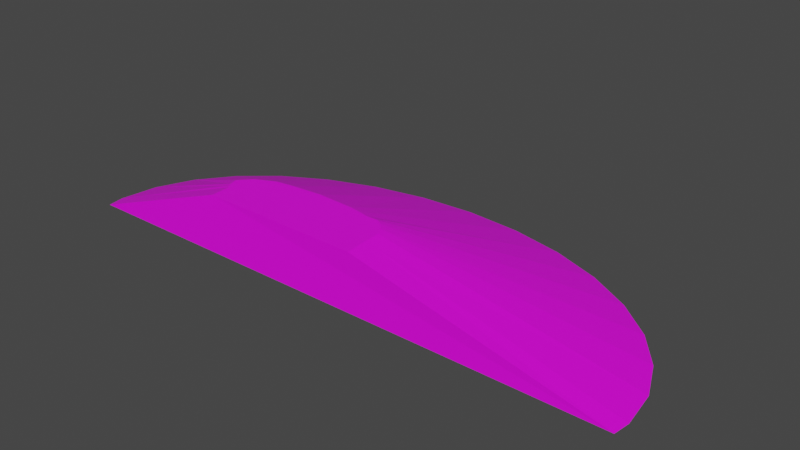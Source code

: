 # Source: terrain_gentle_hill_145.blend  (saved by Blender 3.0.42; exported with 4.5.12 LTS)
import bpy
from mathutils import Matrix  # noqa: F401  (used for matrix-valued properties, if any)

bpy.ops.wm.read_factory_settings(use_empty=True)
scene = bpy.context.scene
scene.name = 'Scene'

# ---- collections
col_collection = bpy.data.collections.new('Collection'); scene.collection.children.link(col_collection)

# ---- images (referenced by path relative to the original .blend; pixels are not part of the script)
import os
ASSET_DIR = os.environ.get("B2B_ASSET_DIR", "")  # directory of the original .blend (textures are referenced by path, not embedded)
HERE = os.path.dirname(os.path.abspath(__file__))  # packed textures are extracted next to this script under _unpacked/

def load_image(name, relpath, width, height, colorspace="sRGB"):
    """Load a texture the original file referenced (path relative to the .blend, or extracted next to this script)."""
    p = next((c for c in (os.path.join(HERE, relpath), os.path.join(ASSET_DIR, relpath)) if relpath and os.path.exists(c)), "")
    if p:
        img = bpy.data.images.load(p, check_existing=True)
        img.name = name
    else:  # same state as the original file: an image datablock whose file is absent (Cycles renders it pink)
        img = bpy.data.images.new(name, width, height)
        img.source = "FILE"
        img.filepath = "//" + (relpath or name)
    img.colorspace_settings.name = colorspace
    return img
img_background_jpg_001 = load_image('background.jpg.001', 'background.jpg', 1024, 1024, 'sRGB')

# ---- materials (node trees are filled in below, after node groups)
mat_material_001 = bpy.data.materials.new('Material.001')
mat_material_001.use_transparent_shadow = False

# ---- material node trees
mat_material_001.use_nodes = True; mat_material_001.node_tree.nodes.clear()
_N = mat_material_001.node_tree.nodes; _L = mat_material_001.node_tree.links
n0 = _N.new('ShaderNodeBsdfPrincipled'); n0.name = 'Principled BSDF'; n0.location = (10, 300)
n0.distribution = 'GGX'
n0.subsurface_method = 'RANDOM_WALK_SKIN'
n0.inputs[3].default_value = 1.45
n0.inputs[27].default_value = (0.0, 0.0, 0.0, 1.0)
n0.inputs[28].default_value = 1.0
n1 = _N.new('ShaderNodeOutputMaterial'); n1.name = 'Material Output'; n1.location = (300, 300)
n2 = _N.new('ShaderNodeTexImage'); n2.name = 'Image Texture'; n2.location = (-373, 65)
n2.image = img_background_jpg_001
_L.new(n0.outputs[0], n1.inputs[0])
_L.new(n2.outputs[0], n0.inputs[0])
n1.is_active_output = True

# ---- world
world_world = bpy.data.worlds.new('World'); scene.world = world_world
world_world.use_nodes = True; world_world.node_tree.nodes.clear()
_N = world_world.node_tree.nodes; _L = world_world.node_tree.links
n0 = _N.new('ShaderNodeOutputWorld'); n0.name = 'World Output'; n0.location = (300, 300)
n1 = _N.new('ShaderNodeBackground'); n1.name = 'Background'; n1.location = (10, 300)
n1.inputs[0].default_value = (0.05088, 0.05088, 0.05088, 1.0)
_L.new(n1.outputs[0], n0.inputs[0])
n0.is_active_output = True
world_world.color = (0.05088, 0.05088, 0.05088)
world_world.use_sun_shadow = False
world_world.sun_shadow_jitter_overblur = 0.0

# ---- meshes
me_cylinder = bpy.data.meshes.new('Cylinder')
me_cylinder.from_pydata([(0.08338, 0.668, -1.0), (0.01213, -0.09467, 0.9999), (0.2785, 0.6487, -1.0), (0.05075, -0.1033, 0.9999), (0.4661, 0.5918, -1.0), (0.09101, -0.1149, 0.9999), (0.639, 0.4994, -1.0), (0.1168, -0.1134, 0.9999), (0.7905, 0.3751, -1.0), (0.1328, -0.113, 0.9999), (0.9149, 0.2235, -1.0), (0.1545, -0.131, 0.9999), (1.007, 0.05064, -1.0), (0.1804, -0.167, 0.9999), (1.064, -0.1369, -1.0), (0.1936, -0.2087, 0.9999), (1.083, -0.332, -1.0), (0.1951, -0.289, 0.9999), (-0.9166, -0.332, -1.0), (-0.3753, -0.2964, 0.9999), (-0.8974, -0.1369, -1.0), (-0.383, -0.2814, 0.9999), (-0.8405, 0.05064, -1.0), (-0.3896, -0.2649, 0.9999), (-0.7481, 0.2235, -1.0), (-0.3975, -0.2239, 0.9999), (-0.6237, 0.3751, -1.0), (-0.3574, -0.162, 0.9999), (-0.4722, 0.4994, -1.0), (-0.2919, -0.1151, 0.9999), (-0.2993, 0.5918, -1.0), (-0.2261, -0.1005, 0.9999), (-0.1117, 0.6487, -1.0), (-0.1188, -0.08712, 0.9999), (0.2004, -0.4078, 0.9999), (1.075, -0.4172, -1.0), (-0.3722, -0.4001, 1.005), (-0.9082, -0.4172, -1.0)], [], [(0, 1, 3, 2), (2, 3, 5, 4), (4, 5, 7, 6), (6, 7, 9, 8), (8, 9, 11, 10), (10, 11, 13, 12), (12, 13, 15, 14), (14, 15, 17, 16), (35, 16, 17, 34), (36, 19, 18, 37), (18, 19, 21, 20), (20, 21, 23, 22), (22, 23, 25, 24), (24, 25, 27, 26), (26, 27, 29, 28), (28, 29, 31, 30), (34, 17, 15, 13, 11, 9, 7, 5, 3, 1, 33, 31, 29, 27, 25, 23, 21, 19, 36), (30, 31, 33, 32), (32, 33, 1, 0), (18, 20, 22, 24, 26, 28, 30, 32, 0, 2, 4, 6, 8, 10, 12, 14, 16, 35, 37), (36, 37, 35, 34)])
_uv = me_cylinder.uv_layers.new(name='UVMap')
_uv.uv.foreach_set('vector', [0.4836, 0.3506, 0.5645, 0.8529, 0.5555, 0.8548, 0.4378, 0.3581, 0.4378, 0.3581, 0.5555, 0.8548, 0.546, 0.857, 0.3939, 0.3686, 0.3939, 0.3686, 0.546, 0.857, 0.54, 0.8577, 0.3537, 0.3817, 0.3537, 0.3817, 0.54, 0.8577, 0.5362, 0.8581, 0.3188, 0.3968, 0.4698, 0.3619, 0.3919, 0.8686, 0.3866, 0.8669, 0.4283, 0.3536, 0.4283, 0.3536, 0.3866, 0.8669, 0.3769, 0.8653, 0.3834, 0.3487, 0.3834, 0.3487, 0.3769, 0.8653, 0.3666, 0.865, 0.337, 0.3474, 0.337, 0.3474, 0.3666, 0.865, 0.3479, 0.8665, 0.2908, 0.3497, 0.2714, 0.3523, 0.2908, 0.3497, 0.3479, 0.8665, 0.3201, 0.8686, 0.4748, 0.7782, 0.4594, 0.7594, 0.8282, 0.4334, 0.8411, 0.4483, 0.5447, 0.4863, 0.5402, 0.9786, 0.5369, 0.9781, 0.4983, 0.4879, 0.1366, 0.9596, 0.5495, 0.6925, 0.5509, 0.6959, 0.1619, 0.9982, 0.5226, 0.4625, 0.6035, 0.9485, 0.5942, 0.948, 0.4789, 0.4685, 0.4574, 0.49, 0.5727, 0.9695, 0.5568, 0.9721, 0.4176, 0.498, 0.6598, 0.3799, 0.6598, 0.873, 0.6441, 0.871, 0.6233, 0.3738, 0.7034, 0.3309, 0.7242, 0.828, 0.7086, 0.8287, 0.6621, 0.3281, 0.4994, 0.8347, 0.4712, 0.8331, 0.4521, 0.8324, 0.4423, 0.8292, 0.4338, 0.8229, 0.4296, 0.8177, 0.4297, 0.8139, 0.4302, 0.8078, 0.4276, 0.7982, 0.4256, 0.789, 0.4243, 0.7579, 0.4278, 0.7324, 0.4315, 0.7168, 0.4428, 0.7014, 0.4576, 0.6921, 0.4673, 0.6941, 0.4712, 0.6957, 0.4748, 0.6976, 0.4994, 0.6987, 0.6621, 0.3281, 0.7086, 0.8287, 0.6832, 0.8308, 0.6176, 0.3289, 0.6176, 0.3289, 0.6832, 0.8308, 0.6524, 0.8354, 0.5715, 0.3331, 0.01428, 0.9824, 0.01485, 0.9825, 0.01539, 0.9826, 0.01589, 0.9829, 0.01633, 0.9833, 0.01669, 0.9837, 0.01696, 0.9842, 0.01712, 0.9847, 0.01718, 0.9853, 0.01712, 0.9859, 0.01696, 0.9864, 0.01669, 0.9869, 0.01633, 0.9873, 0.01589, 0.9877, 0.01539, 0.988, 0.01485, 0.9881, 0.01428, 0.9882, 0.01404, 0.9882, 0.01404, 0.9824, 0.3438, 0.0, 0.4711, 0.4763, 0.0, 0.4763, 0.2078, 0.001146])
me_cylinder.materials.append(mat_material_001)
me_cylinder.use_remesh_fix_poles = True
me_cylinder.use_remesh_preserve_attributes = False
me_cylinder.use_paint_bone_selection = False
me_cylinder.use_paint_mask = True
me_cylinder.update()

# ---- objects
ob_terrain_gentle_hill__145 = bpy.data.objects.new('terrain Gentle Hill #145', me_cylinder)

# ---- transforms, parenting, visibility, modifiers, constraints
ob_terrain_gentle_hill__145.location = (0.0, 0.0, 0.0)
ob_terrain_gentle_hill__145.scale = (4.0, 2.765, 0.3937)

# ---- collection membership
col_collection.objects.link(ob_terrain_gentle_hill__145)

# ---- scene / render settings (as saved in the file)
scene.frame_start = 1; scene.frame_end = 250; scene.frame_set(1)
scene.render.engine = 'BLENDER_EEVEE_NEXT'
scene.cycles.sampling_pattern = 'TABULATED_SOBOL'
scene.cycles.use_light_tree = False
scene.view_settings.view_transform = 'Filmic'
bpy.context.view_layer.update()

# ---- added for rendering (the .blend has no active camera and no usable light): camera, sun
cam_auto = bpy.data.cameras.new('AutoCamera')
cam_auto.lens = 50.0
cam_auto.sensor_width = 36.0
cam_auto.clip_end = 1000.0
ob_auto_camera = bpy.data.objects.new('AutoCamera', cam_auto)
scene.collection.objects.link(ob_auto_camera)
ob_auto_camera.location = (8.27232, -9.17986, 6.35192)
ob_auto_camera.rotation_euler = (1.09748, -7.21219e-08, 0.694738)
scene.camera = ob_auto_camera
light_auto_sun = bpy.data.lights.new('AutoSun', 'SUN')
light_auto_sun.energy = 3.0
light_auto_sun.angle = 0.0523599
ob_auto_sun = bpy.data.objects.new('AutoSun', light_auto_sun)
scene.collection.objects.link(ob_auto_sun)
ob_auto_sun.rotation_euler = (0.872665, 0.174533, 0.523599)
bpy.context.view_layer.update()
